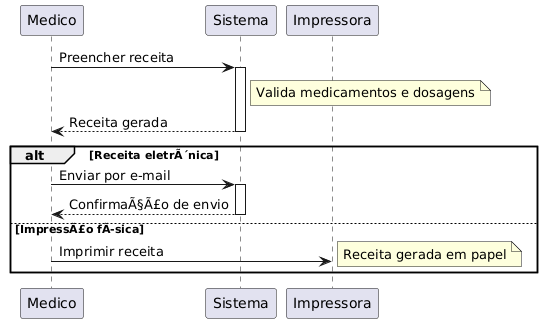

The diagram above was rendered by PlantUML. Its source (embedded in the PNG):
@startuml
Medico -> Sistema: Preencher receita
activate Sistema
note right of Sistema: Valida medicamentos e dosagens
Sistema --> Medico: Receita gerada
deactivate Sistema

alt Receita eletrÃ´nica
    Medico -> Sistema: Enviar por e-mail
    activate Sistema
    Sistema --> Medico: ConfirmaÃ§Ã£o de envio
    deactivate Sistema
else ImpressÃ£o fÃsica
    Medico -> Impressora: Imprimir receita
    note right: Receita gerada em papel
end
@enduml